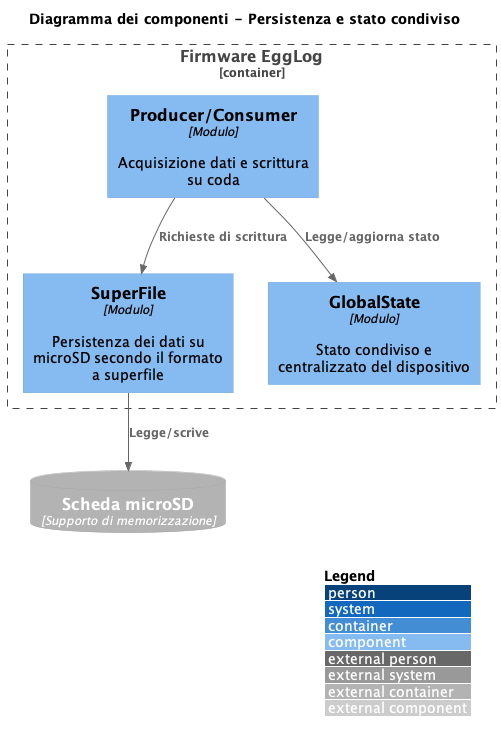

The diagram above was rendered by PlantUML. Its source (embedded in the PNG):
@startuml C4_Component_EggLog_Persistenza
!include https://raw.githubusercontent.com/plantuml-stdlib/C4-PlantUML/master/C4_Component.puml

LAYOUT_WITH_LEGEND()
title Diagramma dei componenti - Persistenza e stato condiviso

Container_Boundary(egglog_fw, "Firmware EggLog") {
    Component(prodcons, "Producer/Consumer", "Modulo", "Acquisizione dati e scrittura su coda")
    Component(superfile, "SuperFile", "Modulo", "Persistenza dei dati su microSD secondo il formato a superfile")
    Component(globalstate, "GlobalState", "Modulo", "Stato condiviso e centralizzato del dispositivo")
}

ContainerDb_Ext(sd, "Scheda microSD", "Supporto di memorizzazione")

Rel(prodcons, superfile, "Richieste di scrittura")
Rel(superfile, sd, "Legge/scrive")
Rel(prodcons, globalstate, "Legge/aggiorna stato")

@enduml